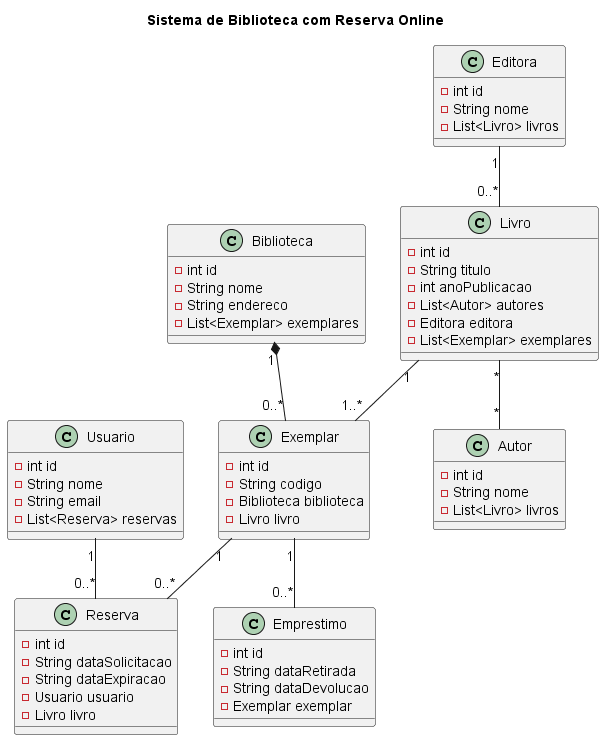

The diagram above was rendered by PlantUML. Its source (embedded in the PNG):
@startuml Biblioteca-diagrama
title Sistema de Biblioteca com Reserva Online

class Biblioteca {
  - int id
  - String nome
  - String endereco
  - List<Exemplar> exemplares
}

class Livro {
  - int id
  - String titulo
  - int anoPublicacao
  - List<Autor> autores
  - Editora editora
  - List<Exemplar> exemplares
}

class Exemplar {
  - int id
  - String codigo
  - Biblioteca biblioteca
  - Livro livro
}

class Usuario {
  - int id
  - String nome
  - String email
  - List<Reserva> reservas
}

class Reserva {
  - int id
  - String dataSolicitacao
  - String dataExpiracao
  - Usuario usuario
  - Livro livro
}

class Emprestimo {
  - int id
  - String dataRetirada
  - String dataDevolucao
  - Exemplar exemplar
}

class Autor {
  - int id
  - String nome
  - List<Livro> livros
}

class Editora {
  - int id
  - String nome
  - List<Livro> livros
}

Biblioteca "1" *-- "0..*" Exemplar 
Livro "1" -- "1..*" Exemplar 
Livro "*" -- "*" Autor 
Editora "1" -- "0..*" Livro 
Usuario "1" -- "0..*" Reserva 
Exemplar "1" -- "0..*" Reserva 
Exemplar "1" -- "0..*" Emprestimo 

@enduml